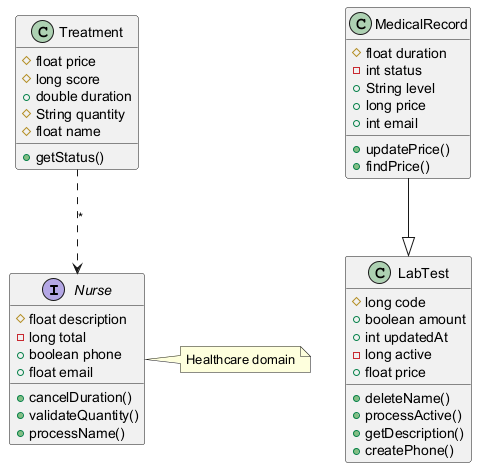

The diagram above was rendered by PlantUML. Its source (embedded in the PNG):
@startuml

interface Nurse {
  #float description
  -long total
  +boolean phone
  +float email
  +cancelDuration()
  +validateQuantity()
  +processName()
}
class Treatment {
  #float price
  #long score
  +double duration
  #String quantity
  #float name
  +getStatus()
}
class LabTest {
  #long code
  +boolean amount
  +int updatedAt
  -long active
  +float price
  +deleteName()
  +processActive()
  +getDescription()
  +createPhone()
}
class MedicalRecord {
  #float duration
  -int status
  +String level
  +long price
  +int email
  +updatePrice()
  +findPrice()
}
MedicalRecord --|> LabTest
Treatment ..> Nurse : "*"
note right of Nurse : Healthcare domain
@enduml